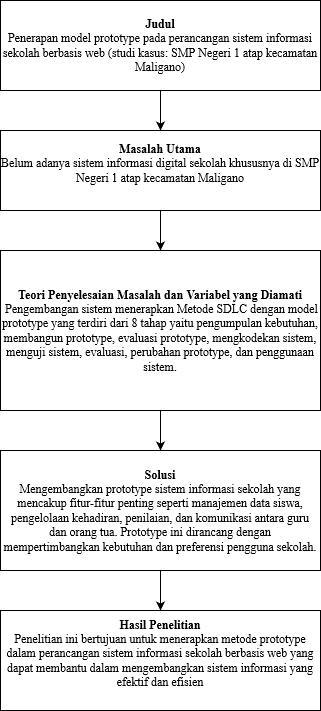

The diagram above was exported from draw.io. Its source (the exported page's mxGraphModel, read from the mxfile embedded in the PNG):
<mxGraphModel dx="794" dy="414" grid="1" gridSize="10" guides="1" tooltips="1" connect="1" arrows="1" fold="1" page="1" pageScale="1" pageWidth="827" pageHeight="1169" math="0" shadow="0">
  <root>
    <mxCell id="WIyWlLk6GJQsqaUBKTNV-0" />
    <mxCell id="WIyWlLk6GJQsqaUBKTNV-1" parent="WIyWlLk6GJQsqaUBKTNV-0" />
    <mxCell id="ShMUfZ_TUGhpm6ZVlWLd-0" value="&lt;div&gt;&lt;b&gt;Judul&lt;/b&gt;&lt;/div&gt;&lt;div&gt;Penerapan model prototype pada perancangan sistem informasi sekolah berbasis web (studi kasus: SMP Negeri 1 atap kecamatan Maligano)&lt;br&gt;&lt;/div&gt;" style="rounded=0;whiteSpace=wrap;html=1;fontFamily=times;" vertex="1" parent="WIyWlLk6GJQsqaUBKTNV-1">
      <mxGeometry x="160" y="270" width="320" height="90" as="geometry" />
    </mxCell>
    <mxCell id="ShMUfZ_TUGhpm6ZVlWLd-4" value="" style="endArrow=classic;html=1;rounded=0;fontFamily=times;" edge="1" parent="WIyWlLk6GJQsqaUBKTNV-1">
      <mxGeometry width="50" height="50" relative="1" as="geometry">
        <mxPoint x="320" y="360" as="sourcePoint" />
        <mxPoint x="320" y="400" as="targetPoint" />
      </mxGeometry>
    </mxCell>
    <mxCell id="ShMUfZ_TUGhpm6ZVlWLd-5" value="&lt;div&gt;&lt;b&gt;Masalah Utama&lt;/b&gt;&lt;/div&gt;&lt;div&gt;Belum adanya sistem informasi digital sekolah khususnya di SMP Negeri 1 atap kecamatan Maligano&lt;br&gt;&lt;/div&gt;&lt;div&gt;&lt;br&gt;&lt;/div&gt;" style="rounded=0;whiteSpace=wrap;html=1;fontFamily=times;" vertex="1" parent="WIyWlLk6GJQsqaUBKTNV-1">
      <mxGeometry x="160" y="400" width="320" height="80" as="geometry" />
    </mxCell>
    <mxCell id="ShMUfZ_TUGhpm6ZVlWLd-9" value="" style="endArrow=classic;html=1;rounded=0;exitX=0.5;exitY=1;exitDx=0;exitDy=0;fontFamily=times;" edge="1" parent="WIyWlLk6GJQsqaUBKTNV-1" source="ShMUfZ_TUGhpm6ZVlWLd-5">
      <mxGeometry width="50" height="50" relative="1" as="geometry">
        <mxPoint x="290" y="540" as="sourcePoint" />
        <mxPoint x="320" y="520" as="targetPoint" />
      </mxGeometry>
    </mxCell>
    <mxCell id="ShMUfZ_TUGhpm6ZVlWLd-10" value="&lt;div&gt;&lt;b&gt;Teori Penyelesaian Masalah dan Variabel yang Diamati&lt;/b&gt;&lt;/div&gt;&lt;div&gt;&amp;nbsp;Pengembangan sistem menerapkan Metode SDLC dengan model prototype yang terdiri dari 8 tahap yaitu pengumpulan kebutuhan, membangun prototype, evaluasi prototype, mengkodekan sistem, menguji sistem, evaluasi, perubahan prototype, dan penggunaan sistem. &lt;br&gt;&lt;/div&gt;" style="rounded=0;whiteSpace=wrap;html=1;fontFamily=times;" vertex="1" parent="WIyWlLk6GJQsqaUBKTNV-1">
      <mxGeometry x="160" y="520" width="320" height="160" as="geometry" />
    </mxCell>
    <mxCell id="ShMUfZ_TUGhpm6ZVlWLd-11" value="" style="endArrow=classic;html=1;rounded=0;exitX=0.5;exitY=1;exitDx=0;exitDy=0;fontFamily=times;" edge="1" parent="WIyWlLk6GJQsqaUBKTNV-1" source="ShMUfZ_TUGhpm6ZVlWLd-10">
      <mxGeometry width="50" height="50" relative="1" as="geometry">
        <mxPoint x="300" y="750" as="sourcePoint" />
        <mxPoint x="320" y="720" as="targetPoint" />
      </mxGeometry>
    </mxCell>
    <mxCell id="ShMUfZ_TUGhpm6ZVlWLd-12" value="&lt;div&gt;&lt;b&gt;Solusi&lt;/b&gt;&lt;/div&gt;&lt;div&gt;Mengembangkan prototype sistem informasi sekolah yang mencakup fitur-fitur penting seperti manajemen data siswa, pengelolaan kehadiran, penilaian, dan komunikasi antara guru dan orang tua. Prototype ini dirancang dengan mempertimbangkan kebutuhan dan preferensi pengguna sekolah. &lt;/div&gt;" style="rounded=0;whiteSpace=wrap;html=1;fontFamily=times;" vertex="1" parent="WIyWlLk6GJQsqaUBKTNV-1">
      <mxGeometry x="160" y="720" width="320" height="120" as="geometry" />
    </mxCell>
    <mxCell id="ShMUfZ_TUGhpm6ZVlWLd-13" value="" style="endArrow=classic;html=1;rounded=0;exitX=0.5;exitY=1;exitDx=0;exitDy=0;fontFamily=times;" edge="1" parent="WIyWlLk6GJQsqaUBKTNV-1" source="ShMUfZ_TUGhpm6ZVlWLd-12">
      <mxGeometry width="50" height="50" relative="1" as="geometry">
        <mxPoint x="300" y="910" as="sourcePoint" />
        <mxPoint x="320" y="880" as="targetPoint" />
      </mxGeometry>
    </mxCell>
    <mxCell id="ShMUfZ_TUGhpm6ZVlWLd-14" value="&lt;div&gt;&lt;b&gt;Hasil Penelitian&lt;/b&gt;&lt;/div&gt;&lt;div&gt;Penelitian ini bertujuan untuk men&lt;span class=&quot;&quot;&gt;erapkan metode prototype dalam perancangan sistem informasi sekolah berbasis web yang dapat membantu dalam mengembangkan sistem informasi yang efektif dan efisien&lt;/span&gt;&lt;/div&gt;&lt;div&gt;&lt;br&gt;&lt;/div&gt;" style="rounded=0;whiteSpace=wrap;html=1;fontFamily=times;" vertex="1" parent="WIyWlLk6GJQsqaUBKTNV-1">
      <mxGeometry x="160" y="880" width="320" height="100" as="geometry" />
    </mxCell>
  </root>
</mxGraphModel>